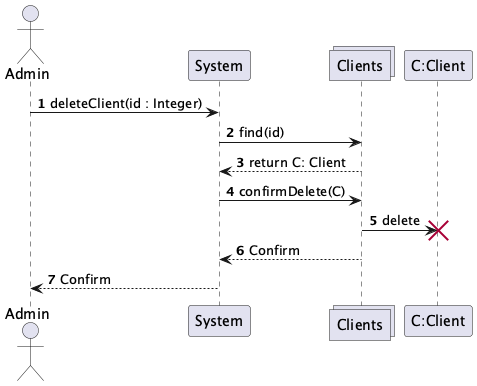

The diagram above was rendered by PlantUML. Its source (embedded in the PNG):
@startuml
actor Admin
participant System
collections Clients
participant "C:Client"
autonumber

Admin -> System : deleteClient(id : Integer)
System -> Clients : find(id)
Clients --> System : return C: Client
System -> Clients : confirmDelete(C)
Clients -> "C:Client" !! : delete
Clients --> System : Confirm
System --> Admin : Confirm

@enduml